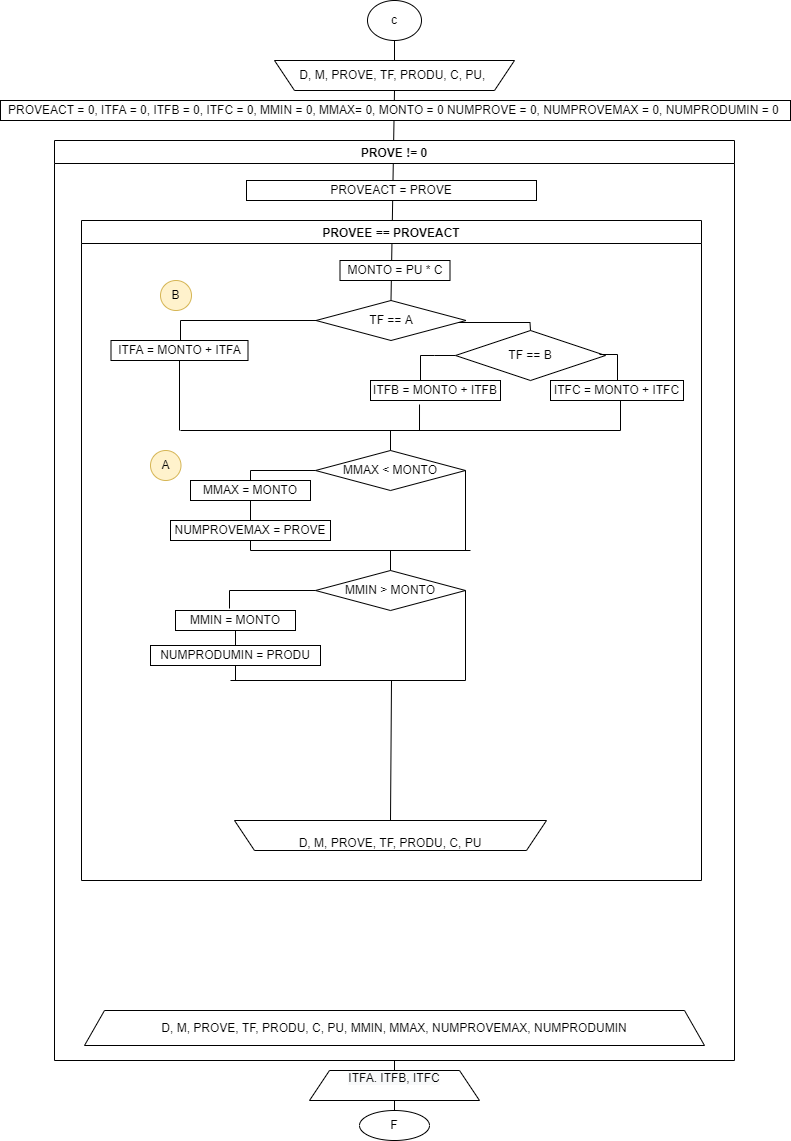

The diagram above was exported from draw.io. Its source (the exported page's mxGraphModel, read from the mxfile embedded in the PNG):
<mxGraphModel dx="1422" dy="832" grid="1" gridSize="10" guides="1" tooltips="1" connect="1" arrows="1" fold="1" page="1" pageScale="1" pageWidth="827" pageHeight="1169" math="0" shadow="0">
  <root>
    <mxCell id="0" />
    <mxCell id="1" parent="0" />
    <mxCell id="kvwJAK5XvjQ-GY-1os86-18" value="" style="endArrow=none;html=1;rounded=0;entryX=0.5;entryY=0;entryDx=0;entryDy=0;exitX=0.5;exitY=0;exitDx=0;exitDy=0;" edge="1" parent="1" source="kvwJAK5XvjQ-GY-1os86-3" target="qTgdtimCsJ4_vi28gznx-29">
      <mxGeometry width="50" height="50" relative="1" as="geometry">
        <mxPoint x="390" y="230" as="sourcePoint" />
        <mxPoint x="440" y="180" as="targetPoint" />
      </mxGeometry>
    </mxCell>
    <mxCell id="qTgdtimCsJ4_vi28gznx-1" value="c" style="ellipse;whiteSpace=wrap;html=1;" parent="1" vertex="1">
      <mxGeometry x="387" width="54" height="40" as="geometry" />
    </mxCell>
    <mxCell id="qTgdtimCsJ4_vi28gznx-6" value="PROVE != 0" style="swimlane;" parent="1" vertex="1">
      <mxGeometry x="74" y="140" width="680" height="920" as="geometry" />
    </mxCell>
    <mxCell id="qTgdtimCsJ4_vi28gznx-4" value="PROVEACT = PROVE" style="rounded=0;whiteSpace=wrap;html=1;" parent="qTgdtimCsJ4_vi28gznx-6" vertex="1">
      <mxGeometry x="192" y="40" width="290" height="20" as="geometry" />
    </mxCell>
    <mxCell id="qTgdtimCsJ4_vi28gznx-7" value="PROVEE == PROVEACT" style="swimlane;" parent="qTgdtimCsJ4_vi28gznx-6" vertex="1">
      <mxGeometry x="27" y="80" width="620" height="660" as="geometry" />
    </mxCell>
    <mxCell id="qTgdtimCsJ4_vi28gznx-55" value="&lt;br style=&quot;&quot;&gt;&lt;span style=&quot;background-color: rgb(255, 255, 255);&quot;&gt;D, M, PROVE, TF, PRODU, C, PU&lt;/span&gt;" style="shape=trapezoid;perimeter=trapezoidPerimeter;whiteSpace=wrap;html=1;fixedSize=1;flipV=1;" parent="qTgdtimCsJ4_vi28gznx-7" vertex="1">
      <mxGeometry x="153" y="600" width="312" height="30" as="geometry" />
    </mxCell>
    <mxCell id="kvwJAK5XvjQ-GY-1os86-3" value="TF == A" style="rhombus;whiteSpace=wrap;html=1;" vertex="1" parent="qTgdtimCsJ4_vi28gznx-7">
      <mxGeometry x="234.5" y="80" width="150" height="40" as="geometry" />
    </mxCell>
    <mxCell id="kvwJAK5XvjQ-GY-1os86-15" value="ITFA = MONTO + ITFA" style="rounded=0;whiteSpace=wrap;html=1;" vertex="1" parent="qTgdtimCsJ4_vi28gznx-7">
      <mxGeometry x="29.5" y="120" width="137" height="20" as="geometry" />
    </mxCell>
    <mxCell id="kvwJAK5XvjQ-GY-1os86-11" value="" style="endArrow=none;html=1;rounded=0;exitX=0.5;exitY=1;exitDx=0;exitDy=0;" edge="1" parent="qTgdtimCsJ4_vi28gznx-7" source="kvwJAK5XvjQ-GY-1os86-15">
      <mxGeometry width="50" height="50" relative="1" as="geometry">
        <mxPoint x="95" y="150" as="sourcePoint" />
        <mxPoint x="98" y="210" as="targetPoint" />
      </mxGeometry>
    </mxCell>
    <mxCell id="kvwJAK5XvjQ-GY-1os86-13" value="" style="endArrow=none;html=1;rounded=0;" edge="1" parent="qTgdtimCsJ4_vi28gznx-7">
      <mxGeometry width="50" height="50" relative="1" as="geometry">
        <mxPoint x="99" y="210" as="sourcePoint" />
        <mxPoint x="539" y="210" as="targetPoint" />
      </mxGeometry>
    </mxCell>
    <mxCell id="kvwJAK5XvjQ-GY-1os86-9" value="" style="endArrow=none;html=1;rounded=0;entryX=0;entryY=0.5;entryDx=0;entryDy=0;startArrow=none;" edge="1" parent="qTgdtimCsJ4_vi28gznx-7" target="kvwJAK5XvjQ-GY-1os86-4">
      <mxGeometry width="50" height="50" relative="1" as="geometry">
        <mxPoint x="339" y="160" as="sourcePoint" />
        <mxPoint x="283.5" y="180" as="targetPoint" />
        <Array as="points">
          <mxPoint x="339" y="135" />
          <mxPoint x="353" y="135" />
        </Array>
      </mxGeometry>
    </mxCell>
    <mxCell id="kvwJAK5XvjQ-GY-1os86-4" value="TF == B" style="rhombus;whiteSpace=wrap;html=1;" vertex="1" parent="qTgdtimCsJ4_vi28gznx-7">
      <mxGeometry x="374" y="110" width="150" height="50" as="geometry" />
    </mxCell>
    <mxCell id="kvwJAK5XvjQ-GY-1os86-8" value="" style="endArrow=none;html=1;rounded=0;exitX=0.5;exitY=0;exitDx=0;exitDy=0;entryX=0.947;entryY=0.55;entryDx=0;entryDy=0;entryPerimeter=0;" edge="1" parent="qTgdtimCsJ4_vi28gznx-7" source="kvwJAK5XvjQ-GY-1os86-4" target="kvwJAK5XvjQ-GY-1os86-3">
      <mxGeometry width="50" height="50" relative="1" as="geometry">
        <mxPoint x="302.5" y="170" as="sourcePoint" />
        <mxPoint x="352.5" y="120" as="targetPoint" />
        <Array as="points">
          <mxPoint x="448.5" y="102" />
        </Array>
      </mxGeometry>
    </mxCell>
    <mxCell id="kvwJAK5XvjQ-GY-1os86-6" value="ITFC = MONTO + ITFC" style="rounded=0;whiteSpace=wrap;html=1;" vertex="1" parent="qTgdtimCsJ4_vi28gznx-7">
      <mxGeometry x="469" y="160" width="133" height="20" as="geometry" />
    </mxCell>
    <mxCell id="kvwJAK5XvjQ-GY-1os86-10" value="" style="endArrow=none;html=1;rounded=0;entryX=0.96;entryY=0.48;entryDx=0;entryDy=0;entryPerimeter=0;" edge="1" parent="qTgdtimCsJ4_vi28gznx-7" target="kvwJAK5XvjQ-GY-1os86-4">
      <mxGeometry width="50" height="50" relative="1" as="geometry">
        <mxPoint x="536" y="160" as="sourcePoint" />
        <mxPoint x="303.5" y="80" as="targetPoint" />
        <Array as="points">
          <mxPoint x="536" y="134" />
        </Array>
      </mxGeometry>
    </mxCell>
    <mxCell id="kvwJAK5XvjQ-GY-1os86-12" value="" style="endArrow=none;html=1;rounded=0;" edge="1" parent="qTgdtimCsJ4_vi28gznx-7">
      <mxGeometry width="50" height="50" relative="1" as="geometry">
        <mxPoint x="539" y="180" as="sourcePoint" />
        <mxPoint x="539" y="210" as="targetPoint" />
      </mxGeometry>
    </mxCell>
    <mxCell id="kvwJAK5XvjQ-GY-1os86-7" value="" style="endArrow=none;html=1;rounded=0;entryX=0;entryY=0.5;entryDx=0;entryDy=0;" edge="1" parent="qTgdtimCsJ4_vi28gznx-7" target="kvwJAK5XvjQ-GY-1os86-3">
      <mxGeometry width="50" height="50" relative="1" as="geometry">
        <mxPoint x="99" y="120" as="sourcePoint" />
        <mxPoint x="303.5" y="80" as="targetPoint" />
        <Array as="points">
          <mxPoint x="99" y="100" />
        </Array>
      </mxGeometry>
    </mxCell>
    <mxCell id="kvwJAK5XvjQ-GY-1os86-16" value="MONTO = PU * C" style="rounded=0;whiteSpace=wrap;html=1;" vertex="1" parent="qTgdtimCsJ4_vi28gznx-7">
      <mxGeometry x="258.5" y="40" width="110" height="20" as="geometry" />
    </mxCell>
    <mxCell id="kvwJAK5XvjQ-GY-1os86-5" value="ITFB = MONTO + ITFB" style="rounded=0;whiteSpace=wrap;html=1;" vertex="1" parent="qTgdtimCsJ4_vi28gznx-7">
      <mxGeometry x="289" y="160" width="130" height="20" as="geometry" />
    </mxCell>
    <mxCell id="kvwJAK5XvjQ-GY-1os86-20" value="MMAX &amp;lt; MONTO" style="rhombus;whiteSpace=wrap;html=1;" vertex="1" parent="qTgdtimCsJ4_vi28gznx-7">
      <mxGeometry x="234" y="230" width="150" height="40" as="geometry" />
    </mxCell>
    <mxCell id="kvwJAK5XvjQ-GY-1os86-19" value="MMAX = MONTO" style="rounded=0;whiteSpace=wrap;html=1;" vertex="1" parent="qTgdtimCsJ4_vi28gznx-7">
      <mxGeometry x="109" y="260" width="120" height="20" as="geometry" />
    </mxCell>
    <mxCell id="kvwJAK5XvjQ-GY-1os86-24" value="NUMPROVEMAX = PROVE" style="rounded=0;whiteSpace=wrap;html=1;" vertex="1" parent="qTgdtimCsJ4_vi28gznx-7">
      <mxGeometry x="89" y="300" width="160" height="20" as="geometry" />
    </mxCell>
    <mxCell id="kvwJAK5XvjQ-GY-1os86-57" value="" style="endArrow=none;html=1;rounded=0;entryX=0;entryY=0.5;entryDx=0;entryDy=0;exitX=0.5;exitY=0;exitDx=0;exitDy=0;" edge="1" parent="qTgdtimCsJ4_vi28gznx-7" source="kvwJAK5XvjQ-GY-1os86-19" target="kvwJAK5XvjQ-GY-1os86-20">
      <mxGeometry width="50" height="50" relative="1" as="geometry">
        <mxPoint x="299" y="310" as="sourcePoint" />
        <mxPoint x="349" y="260" as="targetPoint" />
        <Array as="points">
          <mxPoint x="169" y="250" />
        </Array>
      </mxGeometry>
    </mxCell>
    <mxCell id="kvwJAK5XvjQ-GY-1os86-58" value="" style="endArrow=none;html=1;rounded=0;entryX=0.5;entryY=1;entryDx=0;entryDy=0;exitX=0.5;exitY=0;exitDx=0;exitDy=0;" edge="1" parent="qTgdtimCsJ4_vi28gznx-7" source="kvwJAK5XvjQ-GY-1os86-24" target="kvwJAK5XvjQ-GY-1os86-19">
      <mxGeometry width="50" height="50" relative="1" as="geometry">
        <mxPoint x="299" y="310" as="sourcePoint" />
        <mxPoint x="349" y="260" as="targetPoint" />
      </mxGeometry>
    </mxCell>
    <mxCell id="kvwJAK5XvjQ-GY-1os86-63" value="A" style="ellipse;whiteSpace=wrap;html=1;fillColor=#fff2cc;strokeColor=#d6b656;" vertex="1" parent="qTgdtimCsJ4_vi28gznx-7">
      <mxGeometry x="69" y="230" width="30.5" height="30" as="geometry" />
    </mxCell>
    <mxCell id="kvwJAK5XvjQ-GY-1os86-64" value="B" style="ellipse;whiteSpace=wrap;html=1;fillColor=#fff2cc;strokeColor=#d6b656;" vertex="1" parent="qTgdtimCsJ4_vi28gznx-7">
      <mxGeometry x="79" y="60" width="31" height="30" as="geometry" />
    </mxCell>
    <mxCell id="kvwJAK5XvjQ-GY-1os86-21" value="MMIN &amp;gt; MONTO" style="rhombus;whiteSpace=wrap;html=1;" vertex="1" parent="qTgdtimCsJ4_vi28gznx-7">
      <mxGeometry x="234" y="350" width="150" height="40" as="geometry" />
    </mxCell>
    <mxCell id="kvwJAK5XvjQ-GY-1os86-22" value="MMIN = MONTO" style="rounded=0;whiteSpace=wrap;html=1;" vertex="1" parent="qTgdtimCsJ4_vi28gznx-7">
      <mxGeometry x="94" y="390" width="120" height="20" as="geometry" />
    </mxCell>
    <mxCell id="kvwJAK5XvjQ-GY-1os86-23" value="NUMPRODUMIN = PRODU" style="rounded=0;whiteSpace=wrap;html=1;" vertex="1" parent="qTgdtimCsJ4_vi28gznx-7">
      <mxGeometry x="69" y="425" width="170" height="20" as="geometry" />
    </mxCell>
    <mxCell id="kvwJAK5XvjQ-GY-1os86-49" value="" style="endArrow=none;html=1;rounded=0;entryX=0;entryY=0.5;entryDx=0;entryDy=0;exitX=0.45;exitY=-0.1;exitDx=0;exitDy=0;exitPerimeter=0;" edge="1" parent="qTgdtimCsJ4_vi28gznx-7" source="kvwJAK5XvjQ-GY-1os86-22" target="kvwJAK5XvjQ-GY-1os86-21">
      <mxGeometry width="50" height="50" relative="1" as="geometry">
        <mxPoint x="284" y="450" as="sourcePoint" />
        <mxPoint x="334" y="400" as="targetPoint" />
        <Array as="points">
          <mxPoint x="148" y="370" />
        </Array>
      </mxGeometry>
    </mxCell>
    <mxCell id="kvwJAK5XvjQ-GY-1os86-52" value="" style="endArrow=none;html=1;rounded=0;entryX=0.5;entryY=1;entryDx=0;entryDy=0;exitX=0.5;exitY=0;exitDx=0;exitDy=0;" edge="1" parent="qTgdtimCsJ4_vi28gznx-7" source="kvwJAK5XvjQ-GY-1os86-23" target="kvwJAK5XvjQ-GY-1os86-22">
      <mxGeometry width="50" height="50" relative="1" as="geometry">
        <mxPoint x="284" y="450" as="sourcePoint" />
        <mxPoint x="334" y="400" as="targetPoint" />
      </mxGeometry>
    </mxCell>
    <mxCell id="kvwJAK5XvjQ-GY-1os86-54" value="" style="endArrow=none;html=1;rounded=0;entryX=1;entryY=0.5;entryDx=0;entryDy=0;" edge="1" parent="qTgdtimCsJ4_vi28gznx-7" target="kvwJAK5XvjQ-GY-1os86-21">
      <mxGeometry width="50" height="50" relative="1" as="geometry">
        <mxPoint x="384" y="460" as="sourcePoint" />
        <mxPoint x="334" y="400" as="targetPoint" />
      </mxGeometry>
    </mxCell>
    <mxCell id="kvwJAK5XvjQ-GY-1os86-55" value="" style="endArrow=none;html=1;rounded=0;" edge="1" parent="qTgdtimCsJ4_vi28gznx-7">
      <mxGeometry width="50" height="50" relative="1" as="geometry">
        <mxPoint x="294" y="460" as="sourcePoint" />
        <mxPoint x="384" y="460" as="targetPoint" />
      </mxGeometry>
    </mxCell>
    <mxCell id="qTgdtimCsJ4_vi28gznx-11" value="D, M, PROVE, TF, PRODU, C, PU, MMIN, MMAX, NUMPROVEMAX, NUMPRODUMIN" style="shape=trapezoid;perimeter=trapezoidPerimeter;whiteSpace=wrap;html=1;fixedSize=1;" parent="qTgdtimCsJ4_vi28gznx-6" vertex="1">
      <mxGeometry x="30" y="870" width="620" height="35" as="geometry" />
    </mxCell>
    <mxCell id="qTgdtimCsJ4_vi28gznx-12" value="F" style="ellipse;whiteSpace=wrap;html=1;" parent="1" vertex="1">
      <mxGeometry x="379" y="1110" width="70" height="30" as="geometry" />
    </mxCell>
    <mxCell id="qTgdtimCsJ4_vi28gznx-29" value="&lt;span style=&quot;&quot;&gt;D, M, PROVE, TF, PRODU, C, PU,&amp;nbsp;&lt;/span&gt;" style="shape=trapezoid;perimeter=trapezoidPerimeter;whiteSpace=wrap;html=1;fixedSize=1;direction=west;" parent="1" vertex="1">
      <mxGeometry x="294" y="60" width="240" height="30" as="geometry" />
    </mxCell>
    <mxCell id="qTgdtimCsJ4_vi28gznx-50" value="" style="endArrow=none;html=1;rounded=0;exitX=0.5;exitY=1;exitDx=0;exitDy=0;entryX=0.5;entryY=0;entryDx=0;entryDy=0;startArrow=none;" parent="1" source="qTgdtimCsJ4_vi28gznx-6" target="qTgdtimCsJ4_vi28gznx-12" edge="1">
      <mxGeometry width="50" height="50" relative="1" as="geometry">
        <mxPoint x="411" y="1100" as="sourcePoint" />
        <mxPoint x="440" y="690" as="targetPoint" />
      </mxGeometry>
    </mxCell>
    <mxCell id="qTgdtimCsJ4_vi28gznx-52" value="" style="endArrow=none;html=1;rounded=0;exitX=0.5;exitY=1;exitDx=0;exitDy=0;entryX=0.5;entryY=1;entryDx=0;entryDy=0;" parent="1" source="qTgdtimCsJ4_vi28gznx-29" target="qTgdtimCsJ4_vi28gznx-1" edge="1">
      <mxGeometry width="50" height="50" relative="1" as="geometry">
        <mxPoint x="150" y="310" as="sourcePoint" />
        <mxPoint x="410" y="40" as="targetPoint" />
      </mxGeometry>
    </mxCell>
    <mxCell id="kvwJAK5XvjQ-GY-1os86-47" value="" style="endArrow=none;html=1;rounded=0;entryX=0.377;entryY=1.2;entryDx=0;entryDy=0;entryPerimeter=0;" edge="1" parent="1" target="kvwJAK5XvjQ-GY-1os86-5">
      <mxGeometry width="50" height="50" relative="1" as="geometry">
        <mxPoint x="439" y="430" as="sourcePoint" />
        <mxPoint x="440" y="490" as="targetPoint" />
      </mxGeometry>
    </mxCell>
    <mxCell id="kvwJAK5XvjQ-GY-1os86-59" value="" style="endArrow=none;html=1;rounded=0;entryX=1;entryY=0.5;entryDx=0;entryDy=0;" edge="1" parent="1" target="kvwJAK5XvjQ-GY-1os86-20">
      <mxGeometry width="50" height="50" relative="1" as="geometry">
        <mxPoint x="485" y="550" as="sourcePoint" />
        <mxPoint x="450" y="480" as="targetPoint" />
      </mxGeometry>
    </mxCell>
    <mxCell id="kvwJAK5XvjQ-GY-1os86-60" value="" style="endArrow=none;html=1;rounded=0;" edge="1" parent="1">
      <mxGeometry width="50" height="50" relative="1" as="geometry">
        <mxPoint x="270" y="550" as="sourcePoint" />
        <mxPoint x="490" y="550" as="targetPoint" />
      </mxGeometry>
    </mxCell>
    <mxCell id="kvwJAK5XvjQ-GY-1os86-61" value="" style="endArrow=none;html=1;rounded=0;exitX=0.5;exitY=1;exitDx=0;exitDy=0;" edge="1" parent="1" source="kvwJAK5XvjQ-GY-1os86-24">
      <mxGeometry width="50" height="50" relative="1" as="geometry">
        <mxPoint x="400" y="530" as="sourcePoint" />
        <mxPoint x="270" y="550" as="targetPoint" />
      </mxGeometry>
    </mxCell>
    <mxCell id="kvwJAK5XvjQ-GY-1os86-66" value="" style="endArrow=none;html=1;rounded=0;exitX=0.5;exitY=0;exitDx=0;exitDy=0;" edge="1" parent="1" source="kvwJAK5XvjQ-GY-1os86-20">
      <mxGeometry width="50" height="50" relative="1" as="geometry">
        <mxPoint x="230" y="650" as="sourcePoint" />
        <mxPoint x="410" y="430" as="targetPoint" />
      </mxGeometry>
    </mxCell>
    <mxCell id="kvwJAK5XvjQ-GY-1os86-67" value="" style="endArrow=none;html=1;rounded=0;exitX=0.5;exitY=0;exitDx=0;exitDy=0;" edge="1" parent="1" source="kvwJAK5XvjQ-GY-1os86-21">
      <mxGeometry width="50" height="50" relative="1" as="geometry">
        <mxPoint x="230" y="650" as="sourcePoint" />
        <mxPoint x="410" y="550" as="targetPoint" />
      </mxGeometry>
    </mxCell>
    <mxCell id="kvwJAK5XvjQ-GY-1os86-68" value="" style="endArrow=none;html=1;rounded=0;" edge="1" parent="1">
      <mxGeometry width="50" height="50" relative="1" as="geometry">
        <mxPoint x="250" y="680" as="sourcePoint" />
        <mxPoint x="400" y="680" as="targetPoint" />
      </mxGeometry>
    </mxCell>
    <mxCell id="kvwJAK5XvjQ-GY-1os86-69" value="" style="endArrow=none;html=1;rounded=0;entryX=0.5;entryY=1;entryDx=0;entryDy=0;" edge="1" parent="1" target="kvwJAK5XvjQ-GY-1os86-23">
      <mxGeometry width="50" height="50" relative="1" as="geometry">
        <mxPoint x="255" y="680" as="sourcePoint" />
        <mxPoint x="280" y="500" as="targetPoint" />
      </mxGeometry>
    </mxCell>
    <mxCell id="kvwJAK5XvjQ-GY-1os86-70" value="&#10;&lt;span style=&quot;color: rgb(0, 0, 0); font-family: Helvetica; font-size: 12px; font-style: normal; font-variant-ligatures: normal; font-variant-caps: normal; font-weight: 400; letter-spacing: normal; orphans: 2; text-align: center; text-indent: 0px; text-transform: none; widows: 2; word-spacing: 0px; -webkit-text-stroke-width: 0px; background-color: rgb(248, 249, 250); text-decoration-thickness: initial; text-decoration-style: initial; text-decoration-color: initial; float: none; display: inline !important;&quot;&gt;ITFA. ITFB, ITFC&lt;/span&gt;&#10;&#10;" style="shape=trapezoid;perimeter=trapezoidPerimeter;whiteSpace=wrap;html=1;fixedSize=1;" vertex="1" parent="1">
      <mxGeometry x="329" y="1070" width="170" height="30" as="geometry" />
    </mxCell>
    <mxCell id="kvwJAK5XvjQ-GY-1os86-71" value="&lt;span style=&quot;&quot;&gt;PROVEACT = 0, ITFA = 0, ITFB = 0, ITFC = 0, MMIN = 0, MMAX= 0, MONTO = 0 NUMPROVE = 0, NUMPROVEMAX = 0, NUMPRODUMIN = 0&amp;nbsp;&lt;/span&gt;" style="rounded=0;whiteSpace=wrap;html=1;" vertex="1" parent="1">
      <mxGeometry x="20" y="100" width="790" height="20" as="geometry" />
    </mxCell>
    <mxCell id="kvwJAK5XvjQ-GY-1os86-73" value="" style="endArrow=none;html=1;rounded=0;exitX=0.5;exitY=0;exitDx=0;exitDy=0;" edge="1" parent="1" source="qTgdtimCsJ4_vi28gznx-55">
      <mxGeometry width="50" height="50" relative="1" as="geometry">
        <mxPoint x="230" y="650" as="sourcePoint" />
        <mxPoint x="411" y="680" as="targetPoint" />
      </mxGeometry>
    </mxCell>
  </root>
</mxGraphModel>